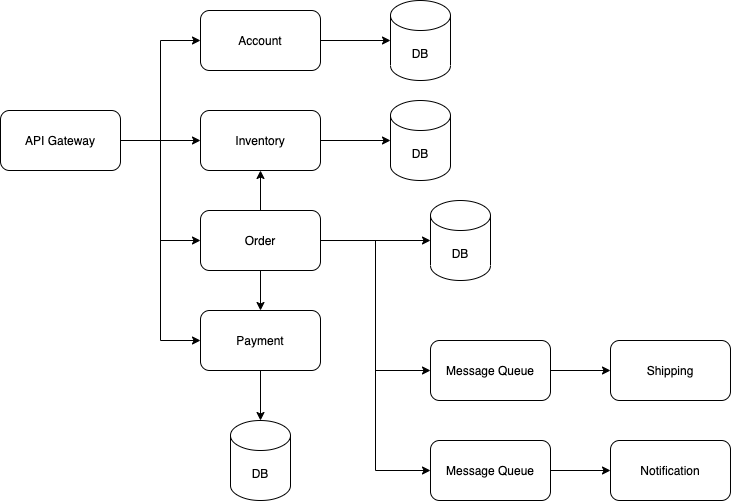

The diagram above was exported from draw.io. Its source (the exported page's mxGraphModel, read from the mxfile embedded in the PNG):
<mxGraphModel dx="854" dy="744" grid="1" gridSize="10" guides="1" tooltips="1" connect="1" arrows="1" fold="1" page="1" pageScale="1" pageWidth="827" pageHeight="1169" math="0" shadow="0">
  <root>
    <mxCell id="0" />
    <mxCell id="1" parent="0" />
    <mxCell id="52K3YQC-OCERlBGSRIP6-13" style="edgeStyle=orthogonalEdgeStyle;rounded=0;orthogonalLoop=1;jettySize=auto;html=1;exitX=1;exitY=0.5;exitDx=0;exitDy=0;" edge="1" parent="1" source="FJxaSYx6WrjG0bw6ieo4-1" target="52K3YQC-OCERlBGSRIP6-12">
      <mxGeometry relative="1" as="geometry" />
    </mxCell>
    <mxCell id="FJxaSYx6WrjG0bw6ieo4-1" value="Account" style="rounded=1;whiteSpace=wrap;html=1;" parent="1" vertex="1">
      <mxGeometry x="240" y="130" width="120" height="60" as="geometry" />
    </mxCell>
    <mxCell id="52K3YQC-OCERlBGSRIP6-15" style="edgeStyle=orthogonalEdgeStyle;rounded=0;orthogonalLoop=1;jettySize=auto;html=1;exitX=1;exitY=0.5;exitDx=0;exitDy=0;" edge="1" parent="1" source="FJxaSYx6WrjG0bw6ieo4-2" target="52K3YQC-OCERlBGSRIP6-14">
      <mxGeometry relative="1" as="geometry" />
    </mxCell>
    <mxCell id="FJxaSYx6WrjG0bw6ieo4-2" value="Inventory" style="rounded=1;whiteSpace=wrap;html=1;" parent="1" vertex="1">
      <mxGeometry x="240" y="230" width="120" height="60" as="geometry" />
    </mxCell>
    <mxCell id="FJxaSYx6WrjG0bw6ieo4-20" style="edgeStyle=orthogonalEdgeStyle;rounded=0;orthogonalLoop=1;jettySize=auto;html=1;exitX=0.5;exitY=1;exitDx=0;exitDy=0;entryX=0.5;entryY=0;entryDx=0;entryDy=0;" parent="1" source="FJxaSYx6WrjG0bw6ieo4-3" target="FJxaSYx6WrjG0bw6ieo4-17" edge="1">
      <mxGeometry relative="1" as="geometry" />
    </mxCell>
    <mxCell id="52K3YQC-OCERlBGSRIP6-2" style="edgeStyle=orthogonalEdgeStyle;rounded=0;orthogonalLoop=1;jettySize=auto;html=1;exitX=1;exitY=0.5;exitDx=0;exitDy=0;entryX=0;entryY=0.5;entryDx=0;entryDy=0;" edge="1" parent="1" source="FJxaSYx6WrjG0bw6ieo4-3" target="52K3YQC-OCERlBGSRIP6-1">
      <mxGeometry relative="1" as="geometry" />
    </mxCell>
    <mxCell id="52K3YQC-OCERlBGSRIP6-7" style="edgeStyle=orthogonalEdgeStyle;rounded=0;orthogonalLoop=1;jettySize=auto;html=1;exitX=1;exitY=0.5;exitDx=0;exitDy=0;entryX=0;entryY=0.5;entryDx=0;entryDy=0;" edge="1" parent="1" source="FJxaSYx6WrjG0bw6ieo4-3" target="52K3YQC-OCERlBGSRIP6-6">
      <mxGeometry relative="1" as="geometry" />
    </mxCell>
    <mxCell id="52K3YQC-OCERlBGSRIP6-19" style="edgeStyle=orthogonalEdgeStyle;rounded=0;orthogonalLoop=1;jettySize=auto;html=1;exitX=1;exitY=0.5;exitDx=0;exitDy=0;entryX=0;entryY=0.5;entryDx=0;entryDy=0;entryPerimeter=0;" edge="1" parent="1" source="FJxaSYx6WrjG0bw6ieo4-3" target="52K3YQC-OCERlBGSRIP6-18">
      <mxGeometry relative="1" as="geometry" />
    </mxCell>
    <mxCell id="52K3YQC-OCERlBGSRIP6-20" style="edgeStyle=orthogonalEdgeStyle;rounded=0;orthogonalLoop=1;jettySize=auto;html=1;exitX=0.5;exitY=0;exitDx=0;exitDy=0;entryX=0.5;entryY=1;entryDx=0;entryDy=0;" edge="1" parent="1" source="FJxaSYx6WrjG0bw6ieo4-3" target="FJxaSYx6WrjG0bw6ieo4-2">
      <mxGeometry relative="1" as="geometry" />
    </mxCell>
    <mxCell id="FJxaSYx6WrjG0bw6ieo4-3" value="Order" style="rounded=1;whiteSpace=wrap;html=1;" parent="1" vertex="1">
      <mxGeometry x="240" y="330" width="120" height="60" as="geometry" />
    </mxCell>
    <mxCell id="FJxaSYx6WrjG0bw6ieo4-9" style="edgeStyle=orthogonalEdgeStyle;rounded=0;orthogonalLoop=1;jettySize=auto;html=1;exitX=1;exitY=0.5;exitDx=0;exitDy=0;entryX=0;entryY=0.5;entryDx=0;entryDy=0;" parent="1" source="FJxaSYx6WrjG0bw6ieo4-5" target="FJxaSYx6WrjG0bw6ieo4-2" edge="1">
      <mxGeometry relative="1" as="geometry" />
    </mxCell>
    <mxCell id="FJxaSYx6WrjG0bw6ieo4-13" style="edgeStyle=orthogonalEdgeStyle;rounded=0;orthogonalLoop=1;jettySize=auto;html=1;exitX=1;exitY=0.5;exitDx=0;exitDy=0;entryX=0;entryY=0.5;entryDx=0;entryDy=0;" parent="1" source="FJxaSYx6WrjG0bw6ieo4-5" target="FJxaSYx6WrjG0bw6ieo4-3" edge="1">
      <mxGeometry relative="1" as="geometry" />
    </mxCell>
    <mxCell id="FJxaSYx6WrjG0bw6ieo4-14" style="edgeStyle=orthogonalEdgeStyle;rounded=0;orthogonalLoop=1;jettySize=auto;html=1;exitX=1;exitY=0.5;exitDx=0;exitDy=0;entryX=0;entryY=0.5;entryDx=0;entryDy=0;" parent="1" source="FJxaSYx6WrjG0bw6ieo4-5" target="FJxaSYx6WrjG0bw6ieo4-1" edge="1">
      <mxGeometry relative="1" as="geometry" />
    </mxCell>
    <mxCell id="FJxaSYx6WrjG0bw6ieo4-18" style="edgeStyle=orthogonalEdgeStyle;rounded=0;orthogonalLoop=1;jettySize=auto;html=1;exitX=1;exitY=0.5;exitDx=0;exitDy=0;entryX=0;entryY=0.5;entryDx=0;entryDy=0;" parent="1" source="FJxaSYx6WrjG0bw6ieo4-5" target="FJxaSYx6WrjG0bw6ieo4-17" edge="1">
      <mxGeometry relative="1" as="geometry" />
    </mxCell>
    <mxCell id="FJxaSYx6WrjG0bw6ieo4-5" value="API Gateway" style="rounded=1;whiteSpace=wrap;html=1;" parent="1" vertex="1">
      <mxGeometry x="40" y="230" width="120" height="60" as="geometry" />
    </mxCell>
    <mxCell id="52K3YQC-OCERlBGSRIP6-17" style="edgeStyle=orthogonalEdgeStyle;rounded=0;orthogonalLoop=1;jettySize=auto;html=1;exitX=0.5;exitY=1;exitDx=0;exitDy=0;" edge="1" parent="1" source="FJxaSYx6WrjG0bw6ieo4-17" target="52K3YQC-OCERlBGSRIP6-16">
      <mxGeometry relative="1" as="geometry" />
    </mxCell>
    <mxCell id="FJxaSYx6WrjG0bw6ieo4-17" value="Payment" style="rounded=1;whiteSpace=wrap;html=1;" parent="1" vertex="1">
      <mxGeometry x="240" y="430" width="120" height="60" as="geometry" />
    </mxCell>
    <mxCell id="52K3YQC-OCERlBGSRIP6-10" style="edgeStyle=orthogonalEdgeStyle;rounded=0;orthogonalLoop=1;jettySize=auto;html=1;exitX=1;exitY=0.5;exitDx=0;exitDy=0;entryX=0;entryY=0.5;entryDx=0;entryDy=0;" edge="1" parent="1" source="52K3YQC-OCERlBGSRIP6-1" target="52K3YQC-OCERlBGSRIP6-3">
      <mxGeometry relative="1" as="geometry" />
    </mxCell>
    <mxCell id="52K3YQC-OCERlBGSRIP6-1" value="Message Queue" style="rounded=1;whiteSpace=wrap;html=1;" vertex="1" parent="1">
      <mxGeometry x="470" y="460" width="120" height="60" as="geometry" />
    </mxCell>
    <mxCell id="52K3YQC-OCERlBGSRIP6-3" value="Shipping" style="rounded=1;whiteSpace=wrap;html=1;" vertex="1" parent="1">
      <mxGeometry x="650" y="460" width="120" height="60" as="geometry" />
    </mxCell>
    <mxCell id="52K3YQC-OCERlBGSRIP6-5" value="Notification" style="rounded=1;whiteSpace=wrap;html=1;" vertex="1" parent="1">
      <mxGeometry x="650" y="560" width="120" height="60" as="geometry" />
    </mxCell>
    <mxCell id="52K3YQC-OCERlBGSRIP6-11" style="edgeStyle=orthogonalEdgeStyle;rounded=0;orthogonalLoop=1;jettySize=auto;html=1;exitX=1;exitY=0.5;exitDx=0;exitDy=0;entryX=0;entryY=0.5;entryDx=0;entryDy=0;" edge="1" parent="1" source="52K3YQC-OCERlBGSRIP6-6" target="52K3YQC-OCERlBGSRIP6-5">
      <mxGeometry relative="1" as="geometry" />
    </mxCell>
    <mxCell id="52K3YQC-OCERlBGSRIP6-6" value="Message Queue" style="rounded=1;whiteSpace=wrap;html=1;" vertex="1" parent="1">
      <mxGeometry x="470" y="560" width="120" height="60" as="geometry" />
    </mxCell>
    <mxCell id="52K3YQC-OCERlBGSRIP6-12" value="DB" style="shape=cylinder3;whiteSpace=wrap;html=1;boundedLbl=1;backgroundOutline=1;size=15;" vertex="1" parent="1">
      <mxGeometry x="430" y="120" width="60" height="80" as="geometry" />
    </mxCell>
    <mxCell id="52K3YQC-OCERlBGSRIP6-14" value="DB" style="shape=cylinder3;whiteSpace=wrap;html=1;boundedLbl=1;backgroundOutline=1;size=15;" vertex="1" parent="1">
      <mxGeometry x="430" y="220" width="60" height="80" as="geometry" />
    </mxCell>
    <mxCell id="52K3YQC-OCERlBGSRIP6-16" value="DB" style="shape=cylinder3;whiteSpace=wrap;html=1;boundedLbl=1;backgroundOutline=1;size=15;" vertex="1" parent="1">
      <mxGeometry x="270" y="540" width="60" height="80" as="geometry" />
    </mxCell>
    <mxCell id="52K3YQC-OCERlBGSRIP6-18" value="DB" style="shape=cylinder3;whiteSpace=wrap;html=1;boundedLbl=1;backgroundOutline=1;size=15;" vertex="1" parent="1">
      <mxGeometry x="470" y="320" width="60" height="80" as="geometry" />
    </mxCell>
  </root>
</mxGraphModel>